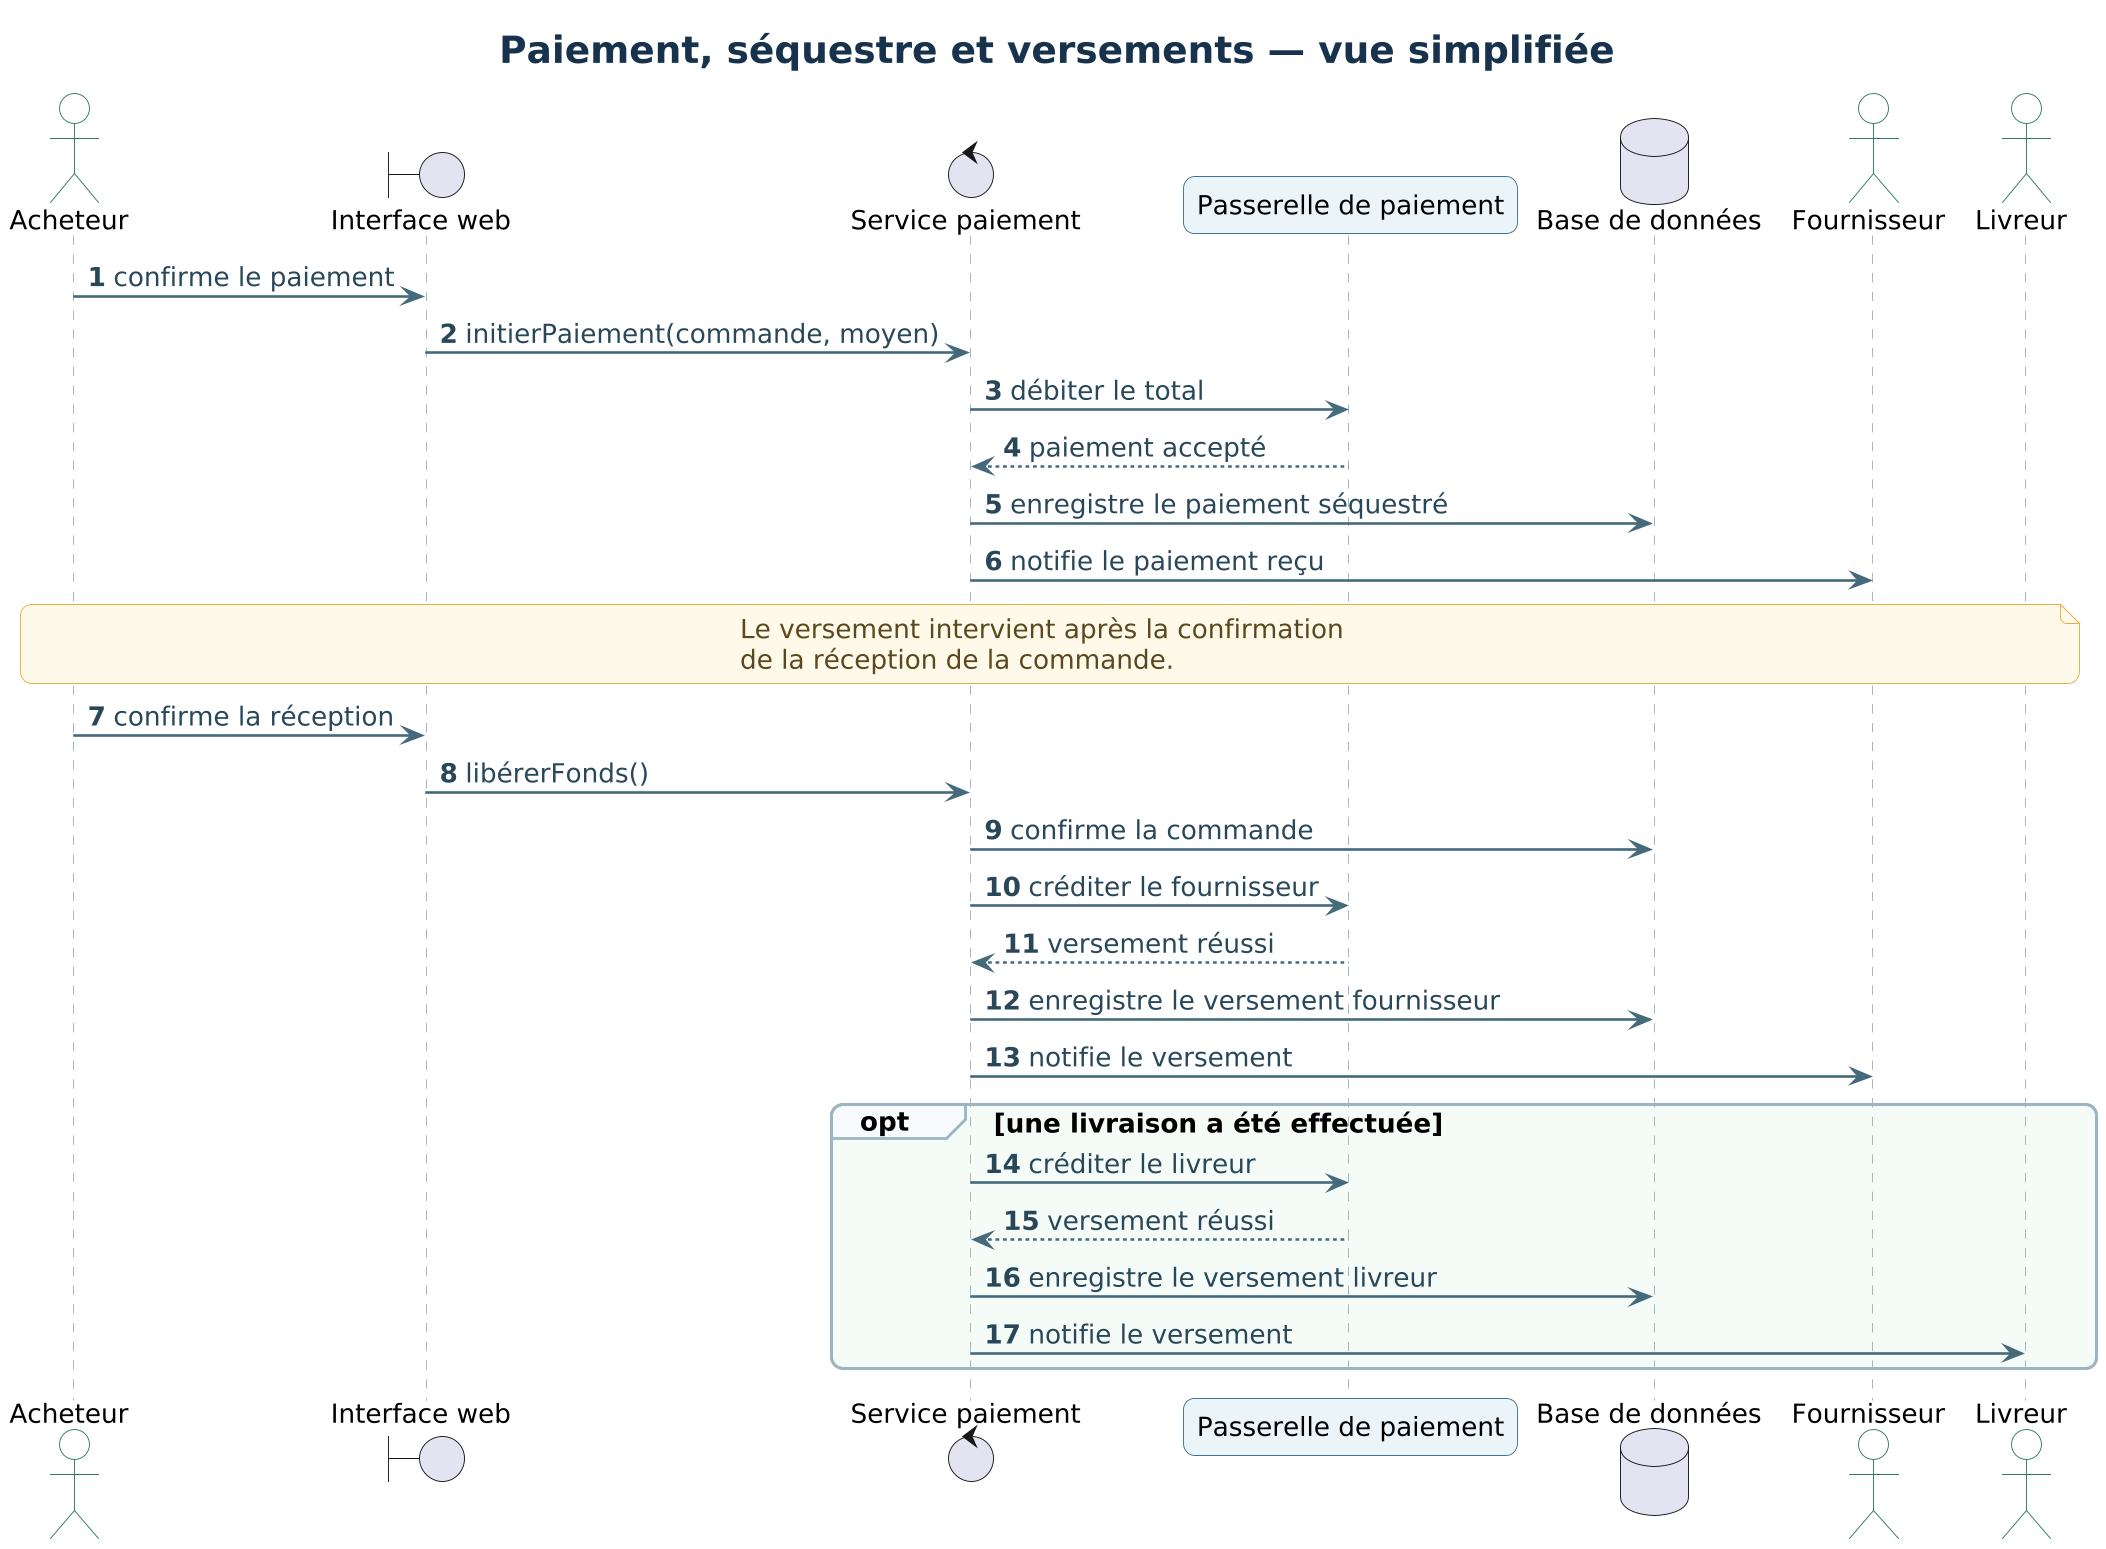

The diagram above was rendered by PlantUML. Its source (embedded in the PNG):
@startuml seq_paiement_versement
' Style commun — diagrammes ElevConnect
' SVG : format vectoriel net à toute taille. PNG : export haute définition.
skinparam backgroundColor #FFFFFF
skinparam dpi 180
skinparam shadowing false
skinparam roundcorner 12
skinparam linetype ortho
skinparam defaultFontName SansSerif
skinparam defaultFontSize 14
skinparam TitleFontName SansSerif
skinparam TitleFontSize 20
skinparam TitleFontColor #17324D
skinparam ArrowColor #456A7D
skinparam ArrowFontColor #29485B
skinparam ArrowThickness 1.4
skinparam NoteBackgroundColor #FFF8E8
skinparam NoteBorderColor #E5AE45
skinparam NoteFontColor #5B481E
skinparam PackageBorderColor #9AB7A7
skinparam PackageBackgroundColor #F4FAF6
skinparam PackageFontColor #1F5B43
skinparam PackageFontStyle bold
skinparam ActivityBackgroundColor #F0F8F3
skinparam ActivityBorderColor #2F7D5B
skinparam ActivityFontColor #17324D
skinparam ActivityDiamondBackgroundColor #FFF3D8
skinparam ActivityDiamondBorderColor #D8952F
skinparam ActivityBarColor #2F7D5B
skinparam ClassBackgroundColor #FFFFFF
skinparam ClassBorderColor #2F7D5B
skinparam ClassHeaderBackgroundColor #E4F3EA
skinparam ClassFontColor #17324D
skinparam EntityBackgroundColor #FFFFFF
skinparam EntityBorderColor #2F7D5B
skinparam EntityFontColor #17324D
skinparam StateBackgroundColor #EDF7F1
skinparam StateBorderColor #2F7D5B
skinparam StateFontColor #17324D
skinparam UsecaseBackgroundColor #EAF4F8
skinparam UsecaseBorderColor #3E7490
skinparam UsecaseFontColor #17324D
skinparam SequenceLifeLineBorderColor #9CB4C1
skinparam SequenceLifeLineBackgroundColor #FFFFFF
skinparam SequenceParticipantBackgroundColor #EAF4F8
skinparam SequenceParticipantBorderColor #3E7490
skinparam SequenceActorBackgroundColor #FFFFFF
skinparam SequenceActorBorderColor #2F7D5B
skinparam SequenceGroupBackgroundColor #F7FBFD
skinparam SequenceGroupBorderColor #9CB4C1

autonumber
actor Acheteur as ACH
boundary "Interface web" as UI
control "Service paiement" as PAY
participant "Passerelle de paiement" as GATE
database "Base de données" as DB
actor Fournisseur as FOUR
actor Livreur as LIV

title Paiement, séquestre et versements — vue simplifiée

ACH -> UI : confirme le paiement
UI -> PAY : initierPaiement(commande, moyen)
PAY -> GATE : débiter le total
GATE --> PAY : paiement accepté
PAY -> DB : enregistre le paiement séquestré
PAY -> FOUR : notifie le paiement reçu

note over ACH, LIV
  Le versement intervient après la confirmation
  de la réception de la commande.
end note

ACH -> UI : confirme la réception
UI -> PAY : libérerFonds()
PAY -> DB : confirme la commande
PAY -> GATE : créditer le fournisseur
GATE --> PAY : versement réussi
PAY -> DB : enregistre le versement fournisseur
PAY -> FOUR : notifie le versement

opt une livraison a été effectuée
  PAY -> GATE : créditer le livreur
  GATE --> PAY : versement réussi
  PAY -> DB : enregistre le versement livreur
  PAY -> LIV : notifie le versement
end
@enduml